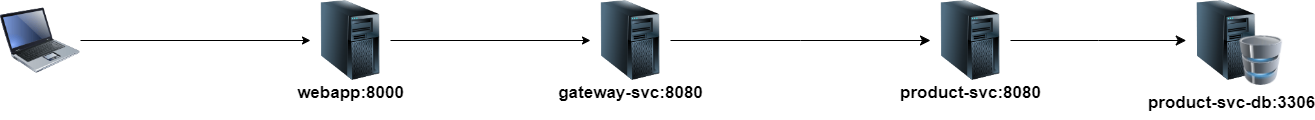

The diagram above was exported from draw.io. Its source (the exported page's mxGraphModel, read from the mxfile embedded in the PNG):
<mxGraphModel dx="2255" dy="751" grid="1" gridSize="10" guides="1" tooltips="1" connect="1" arrows="1" fold="1" page="1" pageScale="1" pageWidth="827" pageHeight="1169" math="0" shadow="0">
  <root>
    <mxCell id="0" />
    <mxCell id="1" parent="0" />
    <mxCell id="Syji9JZjhTlsakog1_ty-16" value="" style="edgeStyle=elbowEdgeStyle;elbow=horizontal;endArrow=classic;html=1;curved=0;rounded=0;endSize=8;startSize=8;exitX=1;exitY=0.5;exitDx=0;exitDy=0;entryX=0;entryY=0.5;entryDx=0;entryDy=0;" edge="1" parent="1" source="Syji9JZjhTlsakog1_ty-31" target="Syji9JZjhTlsakog1_ty-32">
      <mxGeometry width="50" height="50" relative="1" as="geometry">
        <mxPoint x="-70" y="310" as="sourcePoint" />
        <mxPoint x="70" y="160" as="targetPoint" />
      </mxGeometry>
    </mxCell>
    <mxCell id="Syji9JZjhTlsakog1_ty-19" value="" style="edgeStyle=elbowEdgeStyle;elbow=horizontal;endArrow=classic;html=1;curved=0;rounded=0;endSize=8;startSize=8;exitX=1;exitY=0.5;exitDx=0;exitDy=0;entryX=0;entryY=0.5;entryDx=0;entryDy=0;" edge="1" parent="1" source="Syji9JZjhTlsakog1_ty-32" target="Syji9JZjhTlsakog1_ty-33">
      <mxGeometry width="50" height="50" relative="1" as="geometry">
        <mxPoint x="210" y="310" as="sourcePoint" />
        <mxPoint x="360" y="420" as="targetPoint" />
      </mxGeometry>
    </mxCell>
    <mxCell id="Syji9JZjhTlsakog1_ty-23" style="edgeStyle=orthogonalEdgeStyle;rounded=0;orthogonalLoop=1;jettySize=auto;html=1;entryX=0;entryY=0.5;entryDx=0;entryDy=0;" edge="1" parent="1" source="Syji9JZjhTlsakog1_ty-20" target="Syji9JZjhTlsakog1_ty-21">
      <mxGeometry relative="1" as="geometry" />
    </mxCell>
    <mxCell id="Syji9JZjhTlsakog1_ty-20" value="" style="image;html=1;image=img/lib/clip_art/computers/Laptop_128x128.png" vertex="1" parent="1">
      <mxGeometry x="-780" y="270" width="80" height="80" as="geometry" />
    </mxCell>
    <mxCell id="Syji9JZjhTlsakog1_ty-24" style="edgeStyle=orthogonalEdgeStyle;rounded=0;orthogonalLoop=1;jettySize=auto;html=1;exitX=1;exitY=0.5;exitDx=0;exitDy=0;entryX=0;entryY=0.5;entryDx=0;entryDy=0;" edge="1" parent="1" source="Syji9JZjhTlsakog1_ty-21" target="Syji9JZjhTlsakog1_ty-31">
      <mxGeometry relative="1" as="geometry">
        <mxPoint x="-210" y="310" as="targetPoint" />
      </mxGeometry>
    </mxCell>
    <mxCell id="Syji9JZjhTlsakog1_ty-35" value="" style="group" vertex="1" connectable="0" parent="1">
      <mxGeometry x="370" y="270" width="161.5" height="120" as="geometry" />
    </mxCell>
    <mxCell id="Syji9JZjhTlsakog1_ty-33" value="" style="image;html=1;image=img/lib/clip_art/computers/Server_Tower_128x128.png" vertex="1" parent="Syji9JZjhTlsakog1_ty-35">
      <mxGeometry x="35.75" width="80" height="80" as="geometry" />
    </mxCell>
    <mxCell id="Syji9JZjhTlsakog1_ty-25" value="" style="image;html=1;image=img/lib/clip_art/computers/Database_128x128.png" vertex="1" parent="Syji9JZjhTlsakog1_ty-35">
      <mxGeometry x="85.75" y="35" width="50" height="50" as="geometry" />
    </mxCell>
    <mxCell id="Syji9JZjhTlsakog1_ty-30" value="&lt;font style=&quot;font-size: 17px;&quot;&gt;product-svc-db:3306&lt;/font&gt;" style="text;strokeColor=none;fillColor=none;html=1;fontSize=24;fontStyle=1;verticalAlign=middle;align=center;" vertex="1" parent="Syji9JZjhTlsakog1_ty-35">
      <mxGeometry y="80" width="161.5" height="40" as="geometry" />
    </mxCell>
    <mxCell id="Syji9JZjhTlsakog1_ty-36" value="" style="group" vertex="1" connectable="0" parent="1">
      <mxGeometry x="109.25" y="270" width="161.5" height="110" as="geometry" />
    </mxCell>
    <mxCell id="Syji9JZjhTlsakog1_ty-29" value="&lt;font style=&quot;font-size: 17px;&quot;&gt;product-svc:8080&lt;/font&gt;" style="text;strokeColor=none;fillColor=none;html=1;fontSize=24;fontStyle=1;verticalAlign=middle;align=center;" vertex="1" parent="Syji9JZjhTlsakog1_ty-36">
      <mxGeometry y="70" width="161.5" height="40" as="geometry" />
    </mxCell>
    <mxCell id="Syji9JZjhTlsakog1_ty-32" value="" style="image;html=1;image=img/lib/clip_art/computers/Server_Tower_128x128.png" vertex="1" parent="Syji9JZjhTlsakog1_ty-36">
      <mxGeometry x="40.75" width="80" height="80" as="geometry" />
    </mxCell>
    <mxCell id="Syji9JZjhTlsakog1_ty-37" value="" style="group" vertex="1" connectable="0" parent="1">
      <mxGeometry x="-230.75" y="270" width="161.5" height="110" as="geometry" />
    </mxCell>
    <mxCell id="Syji9JZjhTlsakog1_ty-28" value="&lt;font style=&quot;font-size: 17px;&quot;&gt;gateway-svc:8080&lt;/font&gt;" style="text;strokeColor=none;fillColor=none;html=1;fontSize=24;fontStyle=1;verticalAlign=middle;align=center;" vertex="1" parent="Syji9JZjhTlsakog1_ty-37">
      <mxGeometry y="70" width="161.5" height="40" as="geometry" />
    </mxCell>
    <mxCell id="Syji9JZjhTlsakog1_ty-31" value="" style="image;html=1;image=img/lib/clip_art/computers/Server_Tower_128x128.png" vertex="1" parent="Syji9JZjhTlsakog1_ty-37">
      <mxGeometry x="40.75" width="80" height="80" as="geometry" />
    </mxCell>
    <mxCell id="Syji9JZjhTlsakog1_ty-38" value="" style="group" vertex="1" connectable="0" parent="1">
      <mxGeometry x="-491.5" y="270" width="123" height="110" as="geometry" />
    </mxCell>
    <mxCell id="Syji9JZjhTlsakog1_ty-21" value="" style="image;html=1;image=img/lib/clip_art/computers/Server_Tower_128x128.png" vertex="1" parent="Syji9JZjhTlsakog1_ty-38">
      <mxGeometry x="21.5" width="80" height="80" as="geometry" />
    </mxCell>
    <mxCell id="Syji9JZjhTlsakog1_ty-22" value="&lt;font style=&quot;font-size: 17px;&quot;&gt;webapp:8000&lt;/font&gt;" style="text;strokeColor=none;fillColor=none;html=1;fontSize=24;fontStyle=1;verticalAlign=middle;align=center;" vertex="1" parent="Syji9JZjhTlsakog1_ty-38">
      <mxGeometry y="70" width="123" height="40" as="geometry" />
    </mxCell>
  </root>
</mxGraphModel>